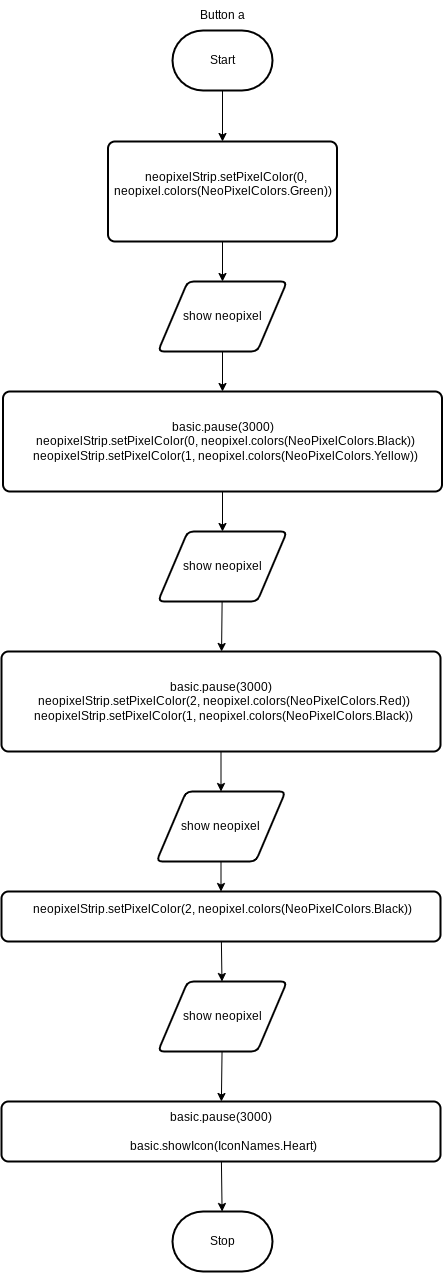

The diagram above was exported from draw.io. Its source (the exported page's mxGraphModel, read from the mxfile embedded in the PNG):
<mxGraphModel dx="1086" dy="529" grid="1" gridSize="10" guides="1" tooltips="1" connect="1" arrows="1" fold="1" page="1" pageScale="1" pageWidth="850" pageHeight="1100" math="0" shadow="0">
  <root>
    <mxCell id="0" />
    <mxCell id="1" parent="0" />
    <mxCell id="9" value="" style="edgeStyle=none;html=1;" edge="1" parent="1" source="2" target="8">
      <mxGeometry relative="1" as="geometry" />
    </mxCell>
    <mxCell id="2" value="Start" style="strokeWidth=2;html=1;shape=mxgraph.flowchart.terminator;whiteSpace=wrap;" parent="1" vertex="1">
      <mxGeometry x="371" y="79" width="100" height="60" as="geometry" />
    </mxCell>
    <mxCell id="3" value="Stop" style="strokeWidth=2;html=1;shape=mxgraph.flowchart.terminator;whiteSpace=wrap;" parent="1" vertex="1">
      <mxGeometry x="371" y="1260" width="100" height="60" as="geometry" />
    </mxCell>
    <mxCell id="7" value="Button a" style="text;html=1;align=center;verticalAlign=middle;resizable=0;points=[];autosize=1;strokeColor=none;fillColor=none;" vertex="1" parent="1">
      <mxGeometry x="386" y="49" width="70" height="30" as="geometry" />
    </mxCell>
    <mxCell id="11" value="" style="edgeStyle=none;html=1;" edge="1" parent="1" source="8" target="10">
      <mxGeometry relative="1" as="geometry" />
    </mxCell>
    <mxCell id="8" value="&lt;div&gt;&amp;nbsp; neopixelStrip.setPixelColor(0, neopixel.colors(NeoPixelColors.Green))&lt;/div&gt;&lt;div&gt;&lt;br&gt;&lt;/div&gt;" style="rounded=1;whiteSpace=wrap;html=1;absoluteArcSize=1;arcSize=14;strokeWidth=2;" vertex="1" parent="1">
      <mxGeometry x="306.5" y="190" width="229" height="100" as="geometry" />
    </mxCell>
    <mxCell id="13" value="" style="edgeStyle=none;html=1;" edge="1" parent="1" source="10" target="12">
      <mxGeometry relative="1" as="geometry" />
    </mxCell>
    <mxCell id="10" value="show neopixel" style="shape=parallelogram;html=1;strokeWidth=2;perimeter=parallelogramPerimeter;whiteSpace=wrap;rounded=1;arcSize=12;size=0.23;" vertex="1" parent="1">
      <mxGeometry x="356.5" y="330" width="129" height="70" as="geometry" />
    </mxCell>
    <mxCell id="15" value="" style="edgeStyle=none;html=1;" edge="1" parent="1" source="12" target="14">
      <mxGeometry relative="1" as="geometry" />
    </mxCell>
    <mxCell id="12" value="&lt;div&gt;basic.pause(3000)&lt;/div&gt;&lt;div&gt;&amp;nbsp; neopixelStrip.setPixelColor(0, neopixel.colors(NeoPixelColors.Black))&lt;/div&gt;&lt;div&gt;&amp;nbsp; neopixelStrip.setPixelColor(1, neopixel.colors(NeoPixelColors.Yellow))&lt;/div&gt;" style="rounded=1;whiteSpace=wrap;html=1;absoluteArcSize=1;arcSize=14;strokeWidth=2;" vertex="1" parent="1">
      <mxGeometry x="201.5" y="440" width="439" height="100" as="geometry" />
    </mxCell>
    <mxCell id="17" value="" style="edgeStyle=none;html=1;" edge="1" parent="1" source="14" target="16">
      <mxGeometry relative="1" as="geometry" />
    </mxCell>
    <mxCell id="14" value="show neopixel" style="shape=parallelogram;html=1;strokeWidth=2;perimeter=parallelogramPerimeter;whiteSpace=wrap;rounded=1;arcSize=12;size=0.23;" vertex="1" parent="1">
      <mxGeometry x="356.5" y="580" width="129" height="70" as="geometry" />
    </mxCell>
    <mxCell id="19" value="" style="edgeStyle=none;html=1;" edge="1" parent="1" source="16" target="18">
      <mxGeometry relative="1" as="geometry" />
    </mxCell>
    <mxCell id="16" value="&lt;div&gt;basic.pause(3000)&lt;/div&gt;&lt;div&gt;&amp;nbsp; neopixelStrip.setPixelColor(2, neopixel.colors(NeoPixelColors.Red))&lt;/div&gt;&lt;div&gt;&amp;nbsp; neopixelStrip.setPixelColor(1, neopixel.colors(NeoPixelColors.Black))&lt;/div&gt;" style="rounded=1;whiteSpace=wrap;html=1;absoluteArcSize=1;arcSize=14;strokeWidth=2;" vertex="1" parent="1">
      <mxGeometry x="200" y="700" width="439" height="100" as="geometry" />
    </mxCell>
    <mxCell id="21" value="" style="edgeStyle=none;html=1;" edge="1" parent="1" source="18" target="20">
      <mxGeometry relative="1" as="geometry" />
    </mxCell>
    <mxCell id="18" value="show neopixel" style="shape=parallelogram;html=1;strokeWidth=2;perimeter=parallelogramPerimeter;whiteSpace=wrap;rounded=1;arcSize=12;size=0.23;" vertex="1" parent="1">
      <mxGeometry x="355" y="840" width="129" height="70" as="geometry" />
    </mxCell>
    <mxCell id="24" value="" style="edgeStyle=none;html=1;" edge="1" parent="1" source="20" target="23">
      <mxGeometry relative="1" as="geometry" />
    </mxCell>
    <mxCell id="20" value="&lt;div&gt;&amp;nbsp;neopixelStrip.setPixelColor(2, neopixel.colors(NeoPixelColors.Black))&lt;/div&gt;&lt;div&gt;&lt;br&gt;&lt;/div&gt;" style="rounded=1;whiteSpace=wrap;html=1;absoluteArcSize=1;arcSize=14;strokeWidth=2;" vertex="1" parent="1">
      <mxGeometry x="200" y="940" width="439" height="50" as="geometry" />
    </mxCell>
    <mxCell id="26" value="" style="edgeStyle=none;html=1;" edge="1" parent="1" source="23" target="25">
      <mxGeometry relative="1" as="geometry" />
    </mxCell>
    <mxCell id="23" value="show neopixel" style="shape=parallelogram;html=1;strokeWidth=2;perimeter=parallelogramPerimeter;whiteSpace=wrap;rounded=1;arcSize=12;size=0.23;" vertex="1" parent="1">
      <mxGeometry x="356.5" y="1030" width="129" height="70" as="geometry" />
    </mxCell>
    <mxCell id="27" value="" style="edgeStyle=none;html=1;" edge="1" parent="1" source="25" target="3">
      <mxGeometry relative="1" as="geometry" />
    </mxCell>
    <mxCell id="25" value="&lt;div&gt;&lt;div&gt;basic.pause(3000)&lt;/div&gt;&lt;div&gt;&lt;br&gt;&lt;/div&gt;&lt;div&gt;&amp;nbsp; basic.showIcon(IconNames.Heart)&lt;/div&gt;&lt;/div&gt;" style="rounded=1;whiteSpace=wrap;html=1;absoluteArcSize=1;arcSize=14;strokeWidth=2;" vertex="1" parent="1">
      <mxGeometry x="200" y="1150" width="439" height="60" as="geometry" />
    </mxCell>
  </root>
</mxGraphModel>